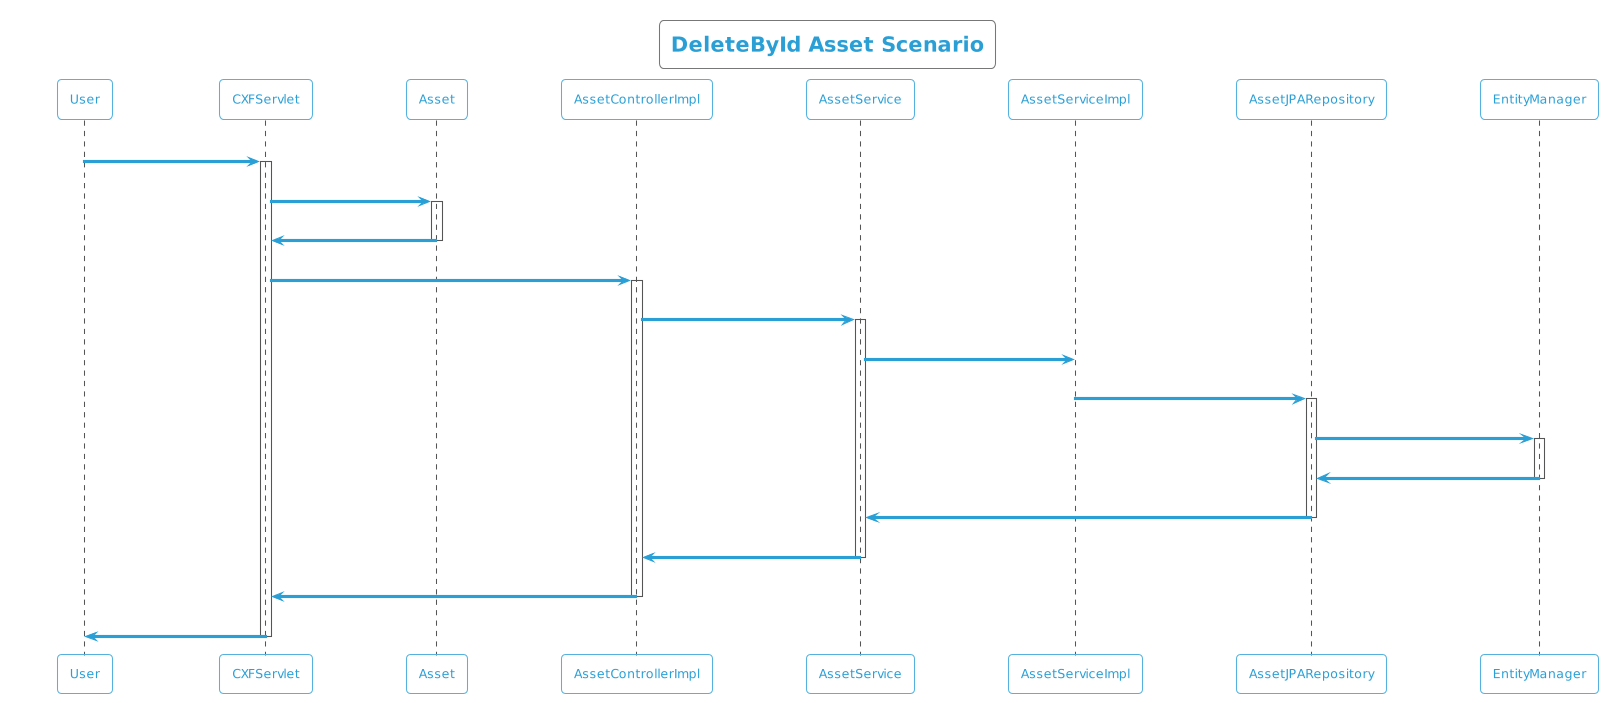

The diagram above was rendered by PlantUML. Its source (embedded in the PNG):
@startuml
!theme cyborg-outline
title DeleteById Asset Scenario
participant User
User -> CXFServlet: DELETE, Asset
activate CXFServlet
CXFServlet -> Asset: << delete >>
activate Asset
Asset -> CXFServlet: << instance >>
deactivate Asset
CXFServlet -> AssetControllerImpl: deleteById(:Asset)
activate AssetControllerImpl
AssetControllerImpl -> AssetService: softDelete(:Asset)
activate AssetService
AssetService -> AssetServiceImpl: softDelete(:Asset)
AssetServiceImpl -> AssetJPARepository: deleteById(:Asset)
activate AssetJPARepository
AssetJPARepository -> EntityManager: delete(:Asset)
activate EntityManager
EntityManager -> AssetJPARepository: << persisted Asset >>
deactivate EntityManager
AssetJPARepository -> AssetService: << persisted Asset >>
deactivate AssetJPARepository
AssetService -> AssetControllerImpl: << persisted Asset >>
deactivate AssetService
AssetControllerImpl -> CXFServlet: << persisted Asset >>
deactivate AssetControllerImpl
CXFServlet -> User: marshalled Asset XML
deactivate CXFServlet
@enduml